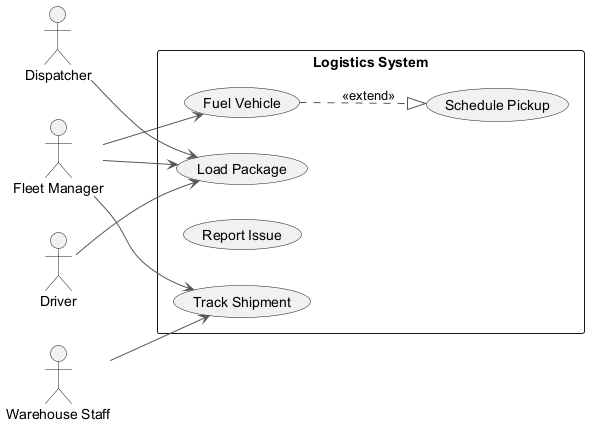

The diagram above was rendered by PlantUML. Its source (embedded in the PNG):
@startuml
skinparam ArrowColor #555555
left to right direction
actor "Driver" as D
actor "Fleet Manager" as FM
actor "Warehouse Staff" as WS
actor "Dispatcher" as D1
rectangle "Logistics System" {
  usecase "Fuel Vehicle" as UC_FuelVehicle
  usecase "Load Package" as UC_LoadPackage
  usecase "Report Issue" as UC_ReportIssue
  usecase "Schedule Pickup" as UC_SchedulePickup
  usecase "Track Shipment" as UC_TrackShipment
}
D --> UC_LoadPackage
FM --> UC_FuelVehicle
FM --> UC_LoadPackage
FM --> UC_TrackShipment
WS --> UC_TrackShipment
D1 --> UC_LoadPackage
UC_FuelVehicle ..|> UC_SchedulePickup : <<extend>>
@enduml